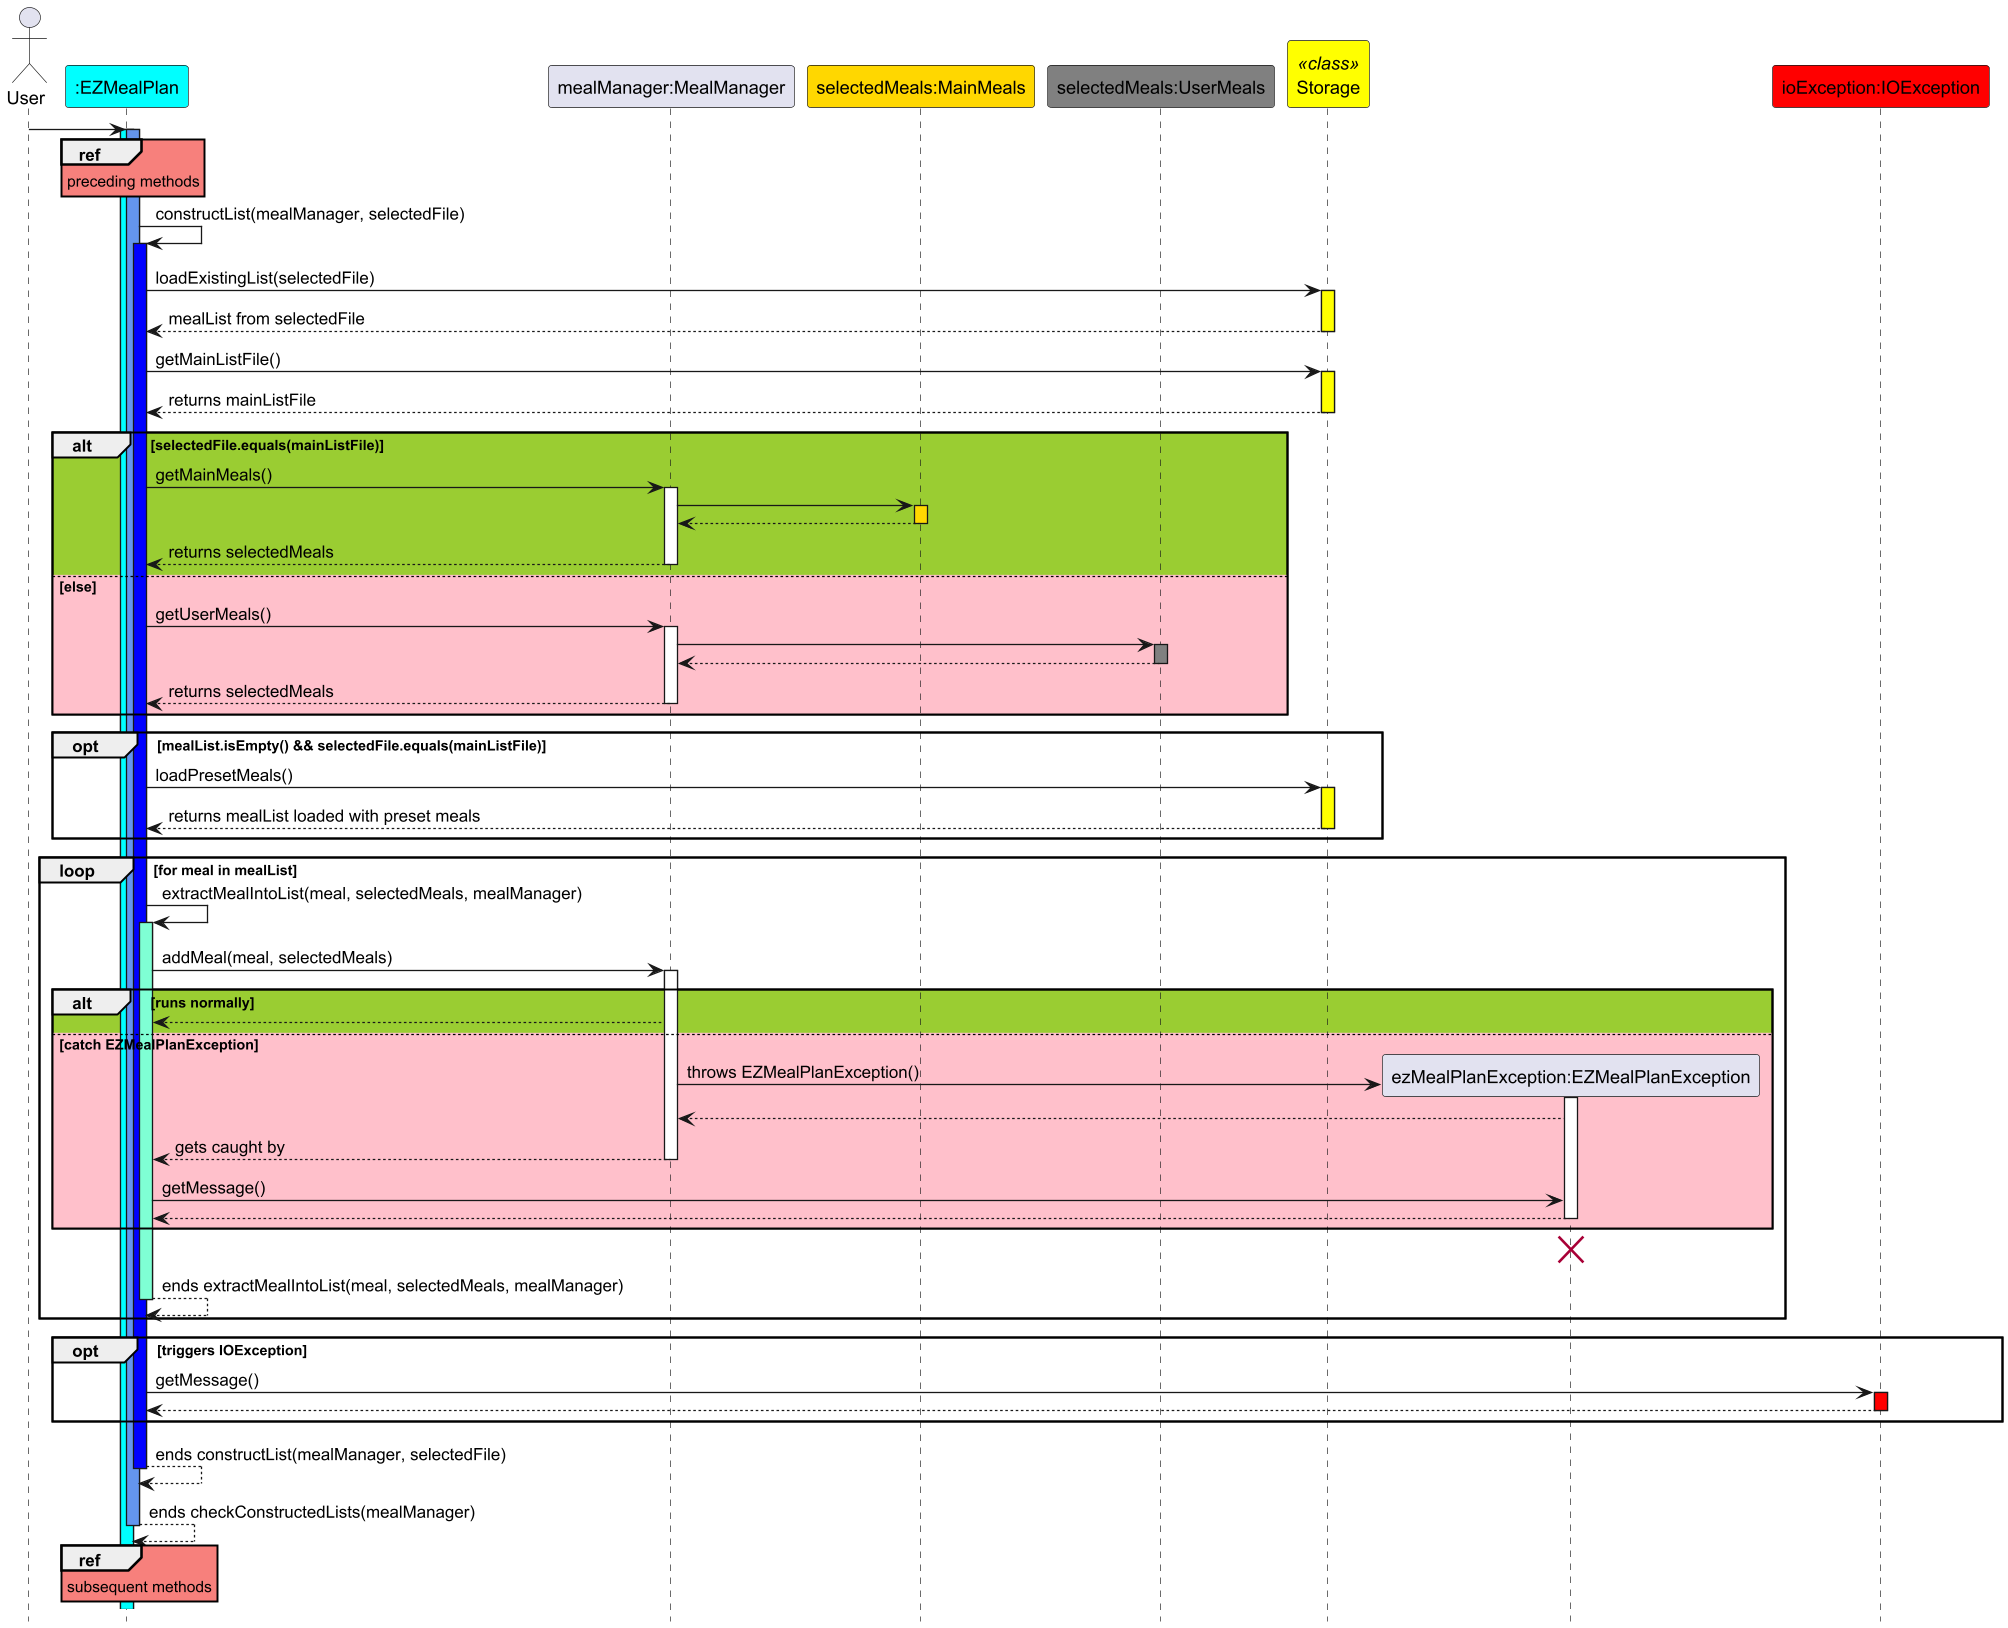

The diagram above was rendered by PlantUML. Its source (embedded in the PNG):
@startuml
hide footbox
skinparam sequenceReferenceBackgroundColor #f7807c

actor User
participant ":EZMealPlan" as EZMealPlan #Cyan
participant "mealManager:MealManager" as MealManager
participant "selectedMeals:MainMeals" as MainMeals #gold
participant "selectedMeals:UserMeals" as UserMeals #grey
participant "Storage" as Storage <<class>> #Yellow
participant "ezMealPlanException:EZMealPlanException" as EZMealPlanException
participant "ioException:IOException" as IOException #red

User -> EZMealPlan
activate EZMealPlan #Cyan
ref over EZMealPlan
preceding methods
end
activate EZMealPlan #cornflowerblue
EZMealPlan -> EZMealPlan : constructList(mealManager, selectedFile)
activate EZMealPlan #blue
EZMealPlan -> Storage : loadExistingList(selectedFile)
activate Storage #yellow
Storage --> EZMealPlan : mealList from selectedFile
deactivate Storage
EZMealPlan -> Storage : getMainListFile()
activate Storage #yellow
Storage --> EZMealPlan : returns mainListFile
deactivate Storage
alt #yellowgreen selectedFile.equals(mainListFile)
EZMealPlan -> MealManager : getMainMeals()
activate MealManager
MealManager -> MainMeals
activate MainMeals #gold
MainMeals --> MealManager
deactivate MainMeals
MealManager --> EZMealPlan : returns selectedMeals
deactivate MealManager
else #pink  else
EZMealPlan -> MealManager : getUserMeals()
activate MealManager
MealManager -> UserMeals
activate UserMeals #grey
UserMeals --> MealManager
deactivate UserMeals
MealManager --> EZMealPlan : returns selectedMeals
deactivate MealManager
end alt
opt mealList.isEmpty() && selectedFile.equals(mainListFile)
EZMealPlan -> Storage : loadPresetMeals()
activate Storage #yellow
Storage --> EZMealPlan : returns mealList loaded with preset meals
deactivate Storage
end opt
loop for meal in mealList
EZMealPlan -> EZMealPlan : extractMealIntoList(meal, selectedMeals, mealManager)
activate EZMealPlan #aquamarine
EZMealPlan -> MealManager : addMeal(meal, selectedMeals)
activate MealManager
alt #yellowgreen runs normally
MealManager --> EZMealPlan
else #pink catch EZMealPlanException
create EZMealPlanException
MealManager -> EZMealPlanException : throws EZMealPlanException()
activate EZMealPlanException
EZMealPlanException --> MealManager
MealManager --> EZMealPlan : gets caught by
deactivate MealManager
EZMealPlan -> EZMealPlanException : getMessage()
EZMealPlanException --> EZMealPlan
deactivate EZMealPlanException
end alt
destroy EZMealPlanException
deactivate MealManager
EZMealPlan --> EZMealPlan : ends extractMealIntoList(meal, selectedMeals, mealManager)
deactivate EZMealPlan
end loop
opt triggers IOException
EZMealPlan -> IOException : getMessage()
activate IOException #red
IOException --> EZMealPlan
deactivate IOException
end opt
EZMealPlan --> EZMealPlan : ends constructList(mealManager, selectedFile)
deactivate EZMealPlan
EZMealPlan --> EZMealPlan : ends checkConstructedLists(mealManager)
deactivate EZMealPlan
ref over EZMealPlan
subsequent methods
end
@enduml